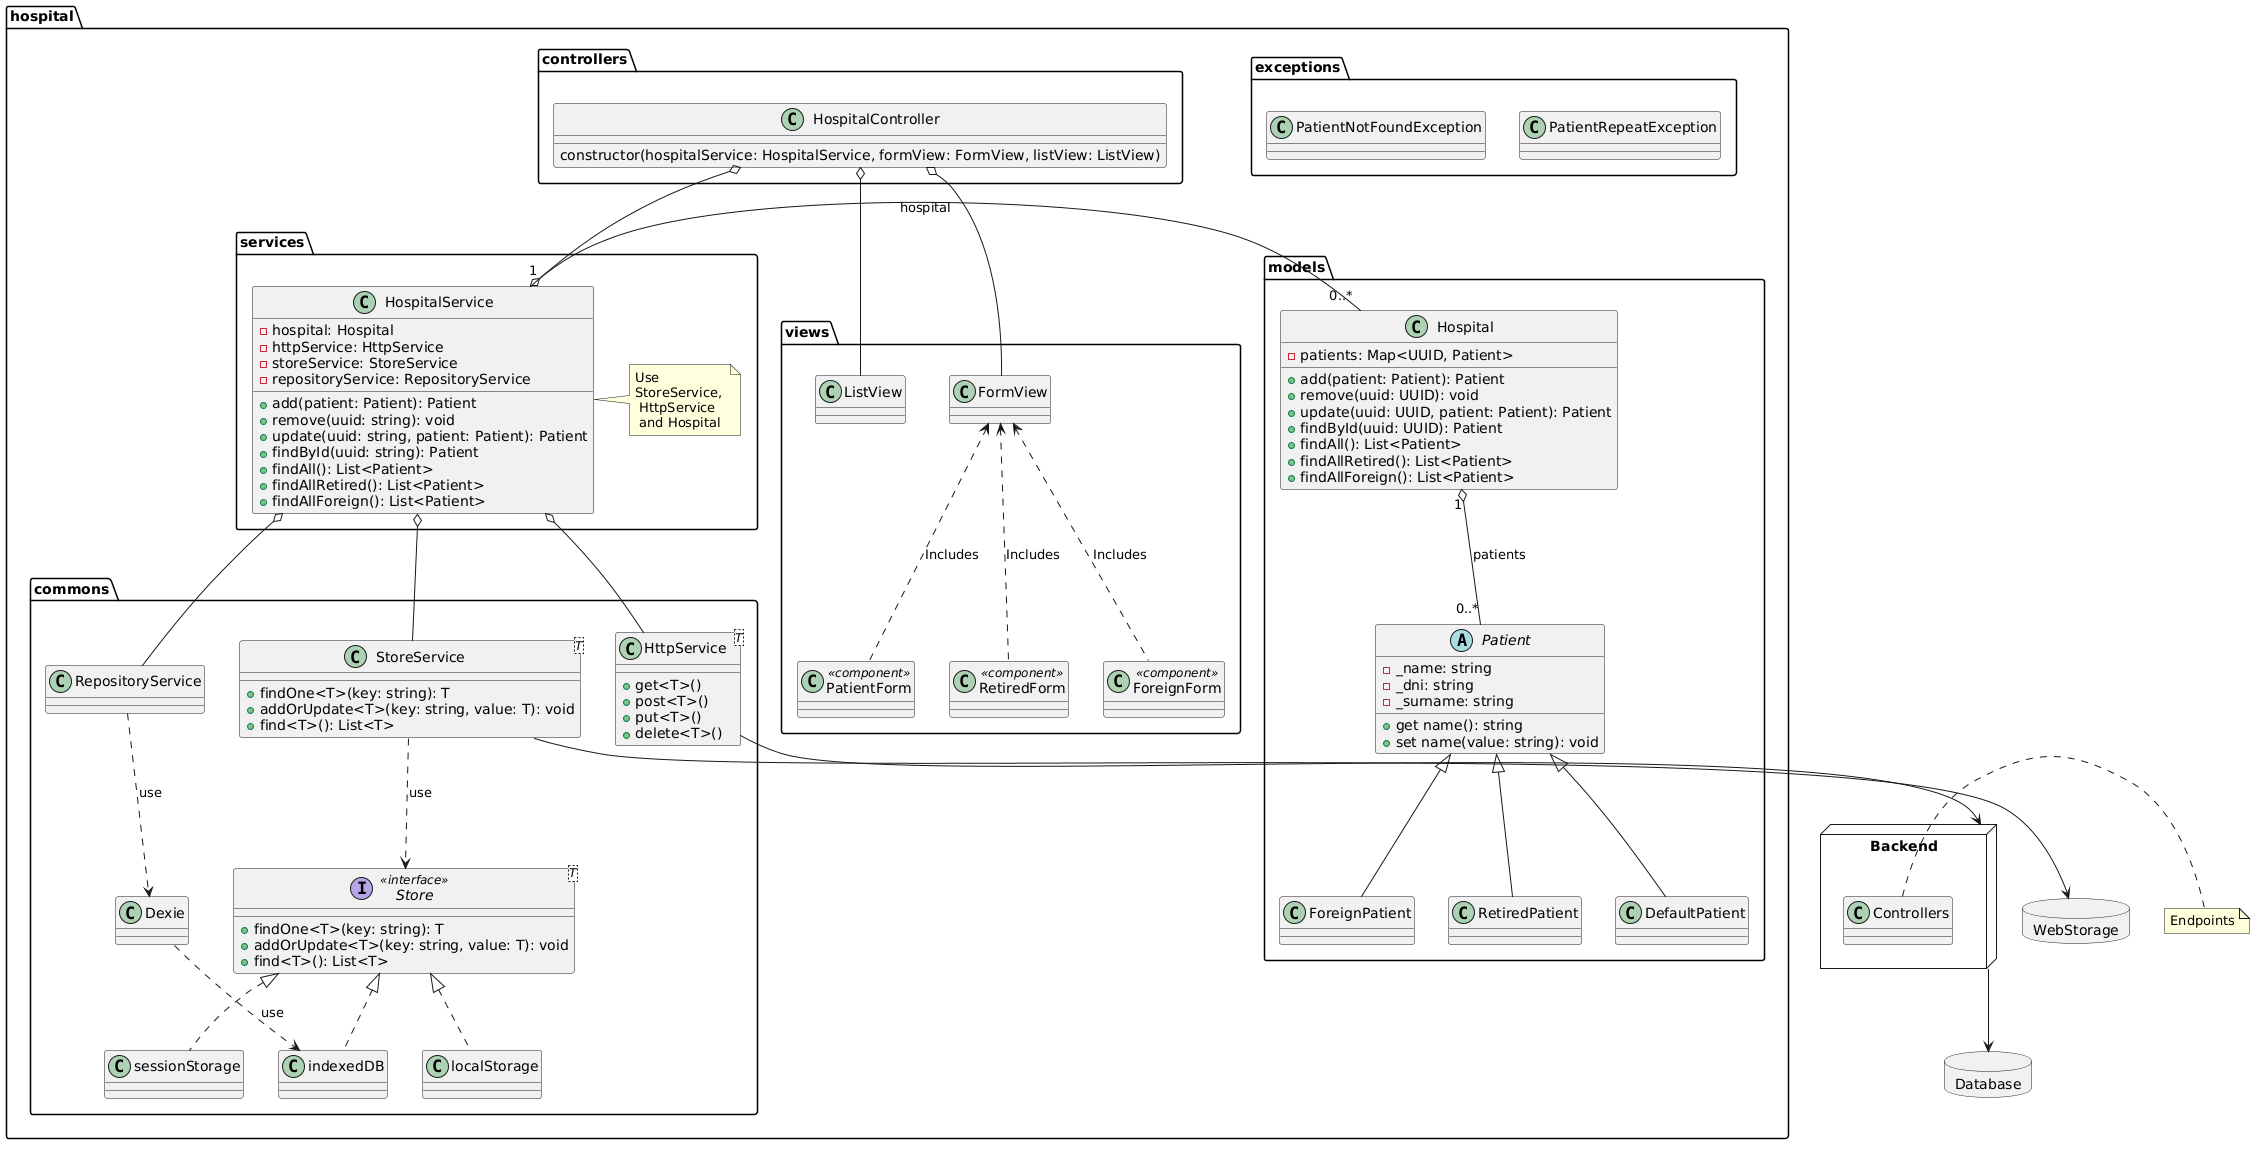

The diagram above was rendered by PlantUML. Its source (embedded in the PNG):
@startuml

package Database <<Database>> {

}
node Backend {
    class Controllers{}
}
note right: Endpoints

Backend --> Database

package hospital {
    

    package commons {

      class HttpService<T>{
          + get<T>()
          + post<T>()
          + put<T>()
          + delete<T>()
      }

      class StoreService<T> {
          + findOne<T>(key: string): T
          + addOrUpdate<T>(key: string, value: T): void
          + find<T>(): List<T>
      }
      class RepositoryService {
      }
      RepositoryService -[dashed]-> Dexie: use
      Dexie -[dashed]-> indexedDB: use


     interface Store<T><<interface>>{
        + findOne<T>(key: string): T
        + addOrUpdate<T>(key: string, value: T): void
        + find<T>(): List<T>
     }
     class localStorage implements Store {}
     class sessionStorage implements Store {}
     class indexedDB implements Store {}

      StoreService -[dashed]-> Store: "use"

    }

    package services {
        class HospitalService {
              
            - hospital: Hospital  
            - httpService: HttpService
            - storeService: StoreService
            - repositoryService: RepositoryService
            + add(patient: Patient): Patient
            + remove(uuid: string): void
            + update(uuid: string, patient: Patient): Patient
            + findById(uuid: string): Patient
            + findAll(): List<Patient>
            + findAllRetired(): List<Patient>
            + findAllForeign(): List<Patient>
        }
        note right: Use \nStoreService, \n HttpService \n and Hospital

        HospitalService o-- HttpService
        HospitalService o-- StoreService
        HospitalService o-- RepositoryService

  
    }   
    
    package views {
        class ListView{}
        class FormView{}
        class PatientForm<<component>> {}
        class RetiredForm<<component>> {}
        class ForeignForm<<component>> {}

        FormView <.. PatientForm: "Includes"
        FormView <.. RetiredForm: "Includes"
        FormView <.. ForeignForm: "Includes"

    }
    package controllers {
        class HospitalController {
            constructor(hospitalService: HospitalService, formView: FormView, listView: ListView)

        }

        HospitalController o-- HospitalService
        HospitalController o-- FormView 
        HospitalController o-- ListView
    }
    package models {
        abstract class Patient {
            - _name: string
            - _dni: string 
            - _surname: string 
            + get name(): string
            + set name(value: string): void
        }

        class ForeignPatient extends Patient {
        }

        class RetiredPatient extends Patient {}
        class DefaultPatient extends Patient {}
       

        class Hospital {
            - patients: Map<UUID, Patient>
            + add(patient: Patient): Patient
            + remove(uuid: UUID): void
            + update(uuid: UUID, patient: Patient): Patient
            + findById(uuid: UUID): Patient
            + findAll(): List<Patient>
            + findAllRetired(): List<Patient>
            + findAllForeign(): List<Patient>
        }


        Hospital "1" o-- "0..*" Patient : patients
        HospitalService "1" o- "0..*" Hospital : hospital
 
        
    }
    package exceptions {
       class PatientNotFoundException{}
       class PatientRepeatException{}
    }

}

    package WebStorage <<Database>> {
        
    }

    StoreService --> WebStorage
    HttpService --> Backend
@enduml